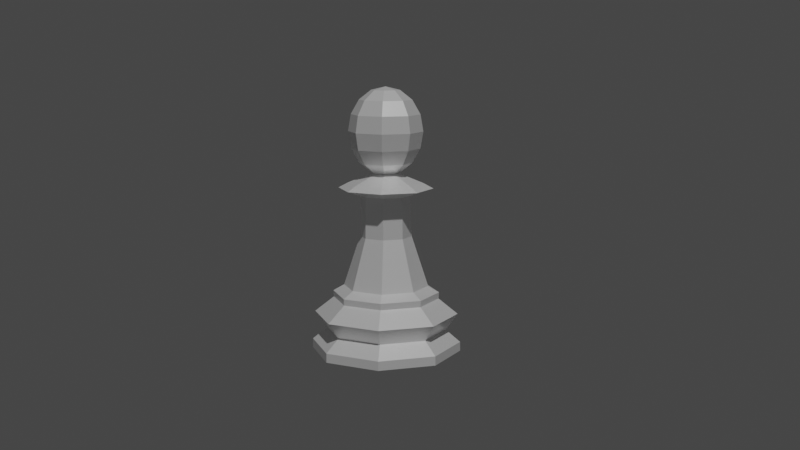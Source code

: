 # Source: Pawn.blend  (saved by Blender 3.0.42; exported with 4.5.12 LTS)
import bpy
from mathutils import Matrix  # noqa: F401  (used for matrix-valued properties, if any)

bpy.ops.wm.read_factory_settings(use_empty=True)
scene = bpy.context.scene
scene.name = 'Scene'

# ---- collections
col_collection = bpy.data.collections.new('Collection'); scene.collection.children.link(col_collection)

# ---- materials (node trees are filled in below, after node groups)
mat_material_001 = bpy.data.materials.new('Material.001')
mat_material_001.use_transparent_shadow = False

# ---- material node trees
mat_material_001.use_nodes = True; mat_material_001.node_tree.nodes.clear()
_N = mat_material_001.node_tree.nodes; _L = mat_material_001.node_tree.links
n0 = _N.new('ShaderNodeBsdfPrincipled'); n0.name = 'Principled BSDF'; n0.location = (10, 300)
n0.distribution = 'GGX'
n0.subsurface_method = 'RANDOM_WALK_SKIN'
n0.inputs[0].default_value = (1.0, 1.0, 1.0, 1.0)
n0.inputs[1].default_value = 0.3945
n0.inputs[2].default_value = 0.344
n0.inputs[3].default_value = 1.45
n0.inputs[27].default_value = (0.0, 0.0, 0.0, 1.0)
n0.inputs[28].default_value = 1.0
n1 = _N.new('ShaderNodeOutputMaterial'); n1.name = 'Material Output'; n1.location = (300, 300)
_L.new(n0.outputs[0], n1.inputs[0])
n1.is_active_output = True

# ---- world
world_world = bpy.data.worlds.new('World'); scene.world = world_world
world_world.use_nodes = True; world_world.node_tree.nodes.clear()
_N = world_world.node_tree.nodes; _L = world_world.node_tree.links
n0 = _N.new('ShaderNodeOutputWorld'); n0.name = 'World Output'; n0.location = (300, 300)
n1 = _N.new('ShaderNodeBackground'); n1.name = 'Background'; n1.location = (10, 300)
n1.inputs[0].default_value = (0.05088, 0.05088, 0.05088, 1.0)
_L.new(n1.outputs[0], n0.inputs[0])
n0.is_active_output = True
world_world.color = (0.05088, 0.05088, 0.05088)
world_world.use_sun_shadow = False
world_world.sun_shadow_jitter_overblur = 0.0

# ---- cameras
cam_camera = bpy.data.cameras.new('Camera')
cam_camera.clip_end = 100.0
cam_camera.ortho_scale = 7.314

# ---- lights
light_light = bpy.data.lights.new('Light', 'POINT')
light_light.transmission_factor = 0.0
light_light.energy = 1000.0
light_light.shadow_soft_size = 0.1
light_light.shadow_maximum_resolution = 0.006
light_light.use_absolute_resolution = True

# ---- meshes
me_cylinder = bpy.data.meshes.new('Cylinder')
me_cylinder.from_pydata([(1.068e-11, 0.01662, -7.561e-09), (5.576e-11, 0.009379, 0.1291), (0.01175, 0.01175, -7.561e-09), (0.006632, 0.006632, 0.1291), (0.01662, -7.477e-10, -7.561e-09), (0.009379, -5.215e-10, 0.1291), (0.01175, -0.01175, -7.561e-09), (0.006632, -0.006632, 0.1291), (-1.442e-09, -0.01662, -7.561e-09), (-7.642e-10, -0.009379, 0.1291), (-0.01175, -0.01175, -7.561e-09), (-0.006632, -0.006632, 0.1291), (-0.01662, 1.768e-10, -7.561e-09), (-0.009379, 3.262e-13, 0.1291), (-0.01175, 0.01175, -7.561e-09), (-0.006632, 0.006632, 0.1291), (0.009453, 0.009453, 0.04176), (0.01337, -5.776e-10, 0.04176), (0.009453, -0.009453, 0.04176), (-1.15e-09, -0.01337, 0.04176), (-0.009453, -0.009453, 0.04176), (-0.01337, 1.659e-10, 0.04176), (-0.009453, 0.009453, 0.04176), (1.871e-11, 0.01337, 0.04176), (0.0113, 0.0113, 0.07432), (0.01597, -7.055e-10, 0.07432), (0.0113, -0.0113, 0.07432), (-1.382e-09, -0.01597, 0.07432), (-0.0113, -0.0113, 0.07432), (-0.01597, 1.822e-10, 0.07432), (-0.0113, 0.0113, 0.07432), (1.434e-11, 0.01597, 0.07432), (0.008286, 0.008286, 0.1042), (0.01172, -5.842e-10, 0.1042), (0.008286, -0.008286, 0.1042), (-9.884e-10, -0.01172, 0.1042), (-0.008286, -0.008286, 0.1042), (-0.01172, 6.771e-11, 0.1042), (-0.008286, 0.008286, 0.1042), (3.601e-11, 0.01172, 0.1042), (0.01173, 0.01173, 0.01775), (0.01659, -7.221e-10, 0.01775), (0.01173, -0.01173, 0.01775), (-1.44e-09, -0.01659, 0.01775), (-0.01173, -0.01173, 0.01775), (-0.01659, 2.012e-10, 0.01775), (-0.01173, 0.01173, 0.01775), (1.07e-11, 0.01659, 0.01775), (4.308e-11, 0.01182, 0.1166), (-0.008355, 0.008355, 0.1166), (-0.01182, 5.475e-11, 0.1166), (-0.008355, -0.008355, 0.1166), (-9.899e-10, -0.01182, 0.1166), (0.008355, -0.008355, 0.1166), (0.01182, -6.027e-10, 0.1166), (0.008355, 0.008355, 0.1166), (-0.003931, 0.003931, 0.3066), (1.079e-09, 0.005559, 0.3066), (0.003931, 0.003931, 0.3066), (0.005559, -4.484e-10, 0.3066), (0.003931, -0.003931, 0.3066), (5.931e-10, -0.005559, 0.3066), (-0.003931, -0.003931, 0.3066), (-0.005559, -1.392e-10, 0.3066), (-0.005792, -0.005792, 0.3314), (5.573e-10, -0.008191, 0.3314), (0.005792, -0.005792, 0.3314), (0.008191, -4.988e-10, 0.3314), (0.005792, 0.005792, 0.3314), (1.273e-09, 0.008191, 0.3314), (-0.005792, 0.005792, 0.3314), (-0.008191, -4.305e-11, 0.3314), (-0.005731, -1.329e-10, 0.2271), (-0.004052, 0.004052, 0.2271), (6.638e-10, 0.005731, 0.2271), (0.004052, 0.004052, 0.2271), (0.005731, -4.517e-10, 0.2271), (0.004052, -0.004052, 0.2271), (1.628e-10, -0.005731, 0.2271), (-0.004052, -0.004052, 0.2271), (-0.007396, -0.007396, 0.3209), (-0.01046, 3.977e-11, 0.3209), (3.005e-10, -0.01046, 0.3209), (0.007396, -0.007396, 0.3209), (0.01046, -5.421e-10, 0.3209), (0.007396, 0.007396, 0.3209), (1.215e-09, 0.01046, 0.3209), (-0.007396, 0.007396, 0.3209), (-0.002087, 0.002087, 0.3493), (-0.002952, -1.562e-10, 0.3493), (-0.002087, -0.002087, 0.3493), (9.618e-10, -0.002952, 0.3493), (0.002087, -0.002087, 0.3493), (0.002952, -3.205e-10, 0.3493), (1.22e-09, 0.002952, 0.3493), (0.002087, 0.002087, 0.3493), (0.002201, 0.002208, 0.5087), (0.004088, 0.004095, 0.4902), (0.005348, 0.005356, 0.4626), (0.005791, 0.005798, 0.43), (0.005348, 0.005356, 0.3973), (0.004088, 0.004095, 0.3697), (0.002201, 0.002208, 0.3512), (0.003123, -1.693e-05, 0.5087), (0.005791, -1.675e-05, 0.4902), (0.007574, -1.663e-05, 0.4626), (0.0082, -1.658e-05, 0.43), (0.007574, -1.663e-05, 0.3973), (0.005791, -1.675e-05, 0.3697), (0.003123, -1.693e-05, 0.3512), (0.002201, -0.002242, 0.5087), (0.004088, -0.004129, 0.4902), (0.005349, -0.005389, 0.4626), (0.005791, -0.005832, 0.43), (0.005349, -0.005389, 0.3973), (0.004088, -0.004129, 0.3697), (0.002201, -0.002242, 0.3512), (-2.378e-05, -0.003164, 0.5087), (-2.36e-05, -0.005832, 0.4902), (-2.348e-05, -0.007615, 0.4626), (-2.344e-05, -0.008241, 0.43), (-2.348e-05, -0.007615, 0.3973), (-2.36e-05, -0.005832, 0.3697), (-2.378e-05, -0.003164, 0.3512), (-0.002249, -0.002243, 0.5087), (-0.004136, -0.004129, 0.4902), (-0.005396, -0.00539, 0.4626), (-0.005839, -0.005832, 0.43), (-0.005396, -0.00539, 0.3973), (-0.004136, -0.004129, 0.3697), (-0.002249, -0.002243, 0.3512), (-2.399e-05, -1.714e-05, 0.5152), (-0.003171, -1.735e-05, 0.5087), (-0.005839, -1.754e-05, 0.4902), (-0.007622, -1.766e-05, 0.4626), (-0.008248, -1.77e-05, 0.43), (-0.007622, -1.766e-05, 0.3973), (-0.005839, -1.754e-05, 0.3697), (-0.003171, -1.735e-05, 0.3512), (-0.002249, 0.002208, 0.5087), (-0.004136, 0.004094, 0.4902), (-0.005397, 0.005355, 0.4626), (-0.005839, 0.005797, 0.43), (-0.005397, 0.005355, 0.3973), (-0.004136, 0.004094, 0.3697), (-0.002249, 0.002208, 0.3512), (-2.421e-05, 0.00313, 0.5087), (-2.439e-05, 0.005798, 0.4902), (-2.451e-05, 0.00758, 0.4626), (-2.455e-05, 0.008206, 0.43), (-2.451e-05, 0.00758, 0.3973), (-2.439e-05, 0.005798, 0.3697), (-2.421e-05, 0.00313, 0.3512)], [], [(24, 32, 33, 25), (25, 33, 34, 26), (26, 34, 35, 27), (27, 35, 36, 28), (28, 36, 37, 29), (29, 37, 38, 30), (71, 64, 90, 89), (30, 38, 39, 31), (0, 2, 4, 6, 8, 10, 12, 14), (30, 31, 23, 22), (29, 30, 22, 21), (28, 29, 21, 20), (27, 28, 20, 19), (26, 27, 19, 18), (25, 26, 18, 17), (24, 25, 17, 16), (31, 24, 16, 23), (0, 47, 40, 2), (40, 41, 4, 2), (41, 42, 6, 4), (42, 43, 8, 6), (43, 44, 10, 8), (44, 45, 12, 10), (45, 46, 14, 12), (46, 47, 0, 14), (47, 23, 16, 40), (40, 16, 17, 41), (41, 17, 18, 42), (42, 18, 19, 43), (43, 19, 20, 44), (44, 20, 21, 45), (45, 21, 22, 46), (46, 22, 23, 47), (31, 39, 32, 24), (50, 49, 38, 37), (51, 50, 37, 36), (52, 51, 36, 35), (53, 52, 35, 34), (54, 53, 34, 33), (55, 54, 33, 32), (48, 55, 32, 39), (49, 48, 39, 38), (15, 1, 48, 49), (1, 3, 55, 48), (3, 5, 54, 55), (5, 7, 53, 54), (7, 9, 52, 53), (9, 11, 51, 52), (11, 13, 50, 51), (13, 15, 49, 50), (72, 79, 62, 63), (73, 72, 63, 56), (74, 73, 56, 57), (75, 74, 57, 58), (76, 75, 58, 59), (77, 76, 59, 60), (78, 77, 60, 61), (79, 78, 61, 62), (81, 80, 64, 71), (87, 81, 71, 70), (86, 87, 70, 69), (85, 86, 69, 68), (84, 85, 68, 67), (83, 84, 67, 66), (82, 83, 66, 65), (80, 82, 65, 64), (13, 11, 79, 72), (15, 13, 72, 73), (1, 15, 73, 74), (3, 1, 74, 75), (5, 3, 75, 76), (7, 5, 76, 77), (9, 7, 77, 78), (11, 9, 78, 79), (63, 62, 80, 81), (56, 63, 81, 87), (57, 56, 87, 86), (58, 57, 86, 85), (59, 58, 85, 84), (60, 59, 84, 83), (61, 60, 83, 82), (62, 61, 82, 80), (70, 71, 89, 88), (69, 70, 88, 94), (68, 69, 94, 95), (67, 68, 95, 93), (66, 67, 93, 92), (65, 66, 92, 91), (64, 65, 91, 90), (152, 102, 95, 94), (99, 98, 105, 106), (97, 96, 103, 104), (102, 101, 108, 109), (100, 99, 106, 107), (98, 97, 104, 105), (96, 131, 103), (101, 100, 107, 108), (109, 108, 115, 116), (107, 106, 113, 114), (105, 104, 111, 112), (103, 131, 110), (108, 107, 114, 115), (106, 105, 112, 113), (104, 103, 110, 111), (110, 131, 117), (115, 114, 121, 122), (113, 112, 119, 120), (111, 110, 117, 118), (116, 115, 122, 123), (114, 113, 120, 121), (112, 111, 118, 119), (122, 121, 128, 129), (120, 119, 126, 127), (118, 117, 124, 125), (123, 122, 129, 130), (121, 120, 127, 128), (119, 118, 125, 126), (117, 131, 124), (130, 129, 137, 138), (128, 127, 135, 136), (126, 125, 133, 134), (124, 131, 132), (129, 128, 136, 137), (127, 126, 134, 135), (125, 124, 132, 133), (136, 135, 142, 143), (134, 133, 140, 141), (132, 131, 139), (137, 136, 143, 144), (135, 134, 141, 142), (133, 132, 139, 140), (138, 137, 144, 145), (144, 143, 150, 151), (142, 141, 148, 149), (140, 139, 146, 147), (145, 144, 151, 152), (143, 142, 149, 150), (141, 140, 147, 148), (139, 131, 146), (149, 148, 98, 99), (147, 146, 96, 97), (152, 151, 101, 102), (150, 149, 99, 100), (148, 147, 97, 98), (146, 131, 96), (151, 150, 100, 101), (102, 109, 93, 95), (109, 116, 92, 93), (116, 123, 91, 92), (123, 130, 90, 91), (130, 138, 89, 90), (138, 145, 88, 89), (145, 152, 94, 88)])
_k = {(0, 2): 0.98824, (1, 3): 1.0, (2, 4): 0.98824, (3, 5): 1.0, (4, 6): 0.98824, (5, 7): 1.0, (6, 8): 0.98824, (7, 9): 1.0, (8, 10): 0.98824, (9, 11): 1.0, (10, 12): 0.98824, (11, 13): 1.0, (12, 14): 0.98824, (13, 15): 1.0, (0, 14): 0.98824, (1, 15): 1.0, (88, 94): 1.0, (88, 89): 1.0, (89, 90): 1.0, (90, 91): 1.0, (91, 92): 1.0, (92, 93): 1.0, (93, 95): 1.0, (94, 95): 1.0}
me_cylinder.attributes.new('crease_edge', 'FLOAT', 'EDGE').data.foreach_set('value', [_k.get((min(e.vertices), max(e.vertices)), 0.0) for e in me_cylinder.edges])
_uv = me_cylinder.uv_layers.new(name='UVMap')
_uv.uv.foreach_set('vector', [0.875, 0.7099, 0.875, 0.9221, 0.75, 0.9221, 0.75, 0.7099, 0.75, 0.7099, 0.75, 0.9221, 0.625, 0.9221, 0.625, 0.7099, 0.625, 0.7099, 0.625, 0.9221, 0.5, 0.9221, 0.5, 0.7099, 0.5, 0.7099, 0.5, 0.9221, 0.375, 0.9221, 0.375, 0.7099, 0.375, 0.7099, 0.375, 0.9221, 0.25, 0.9221, 0.25, 0.7099, 0.25, 0.7099, 0.25, 0.9221, 0.125, 0.9221, 0.125, 0.7099, 0.25, 1.0, 0.375, 1.0, 0.375, 1.0, 0.25, 1.0, 0.125, 0.7099, 0.125, 0.9221, 0.0005222, 0.9221, 0.0006176, 0.7099, 0.75, 0.49, 0.9197, 0.4197, 0.99, 0.25, 0.9197, 0.08029, 0.75, 0.01, 0.5803, 0.08029, 0.51, 0.25, 0.5803, 0.4197, 0.125, 0.7099, 0.0006176, 0.7099, -0.0007556, 0.6822, 0.1249, 0.6822, 0.25, 0.7099, 0.125, 0.7099, 0.1249, 0.6822, 0.25, 0.6822, 0.375, 0.7099, 0.25, 0.7099, 0.25, 0.6822, 0.375, 0.6822, 0.5, 0.7099, 0.375, 0.7099, 0.375, 0.6822, 0.5, 0.6822, 0.625, 0.7099, 0.5, 0.7099, 0.5, 0.6822, 0.625, 0.6822, 0.75, 0.7099, 0.625, 0.7099, 0.625, 0.6822, 0.75, 0.6822, 0.875, 0.7099, 0.75, 0.7099, 0.75, 0.6822, 0.8751, 0.6822, 0.9994, 0.7099, 0.875, 0.7099, 0.8751, 0.6822, 1.001, 0.6822, 1.0, 0.5, 0.999, 0.5967, 0.875, 0.5967, 0.875, 0.5, 0.875, 0.5967, 0.75, 0.5967, 0.75, 0.5, 0.875, 0.5, 0.75, 0.5967, 0.625, 0.5967, 0.625, 0.5, 0.75, 0.5, 0.625, 0.5967, 0.5, 0.5967, 0.5, 0.5, 0.625, 0.5, 0.5, 0.5967, 0.375, 0.5967, 0.375, 0.5, 0.5, 0.5, 0.375, 0.5967, 0.25, 0.5967, 0.25, 0.5, 0.375, 0.5, 0.25, 0.5967, 0.125, 0.5967, 0.125, 0.5, 0.25, 0.5, 0.125, 0.5967, 0.001047, 0.5967, 0.0, 0.5, 0.125, 0.5, 0.999, 0.5967, 1.001, 0.6822, 0.8751, 0.6822, 0.875, 0.5967, 0.875, 0.5967, 0.8751, 0.6822, 0.75, 0.6822, 0.75, 0.5967, 0.75, 0.5967, 0.75, 0.6822, 0.625, 0.6822, 0.625, 0.5967, 0.625, 0.5967, 0.625, 0.6822, 0.5, 0.6822, 0.5, 0.5967, 0.5, 0.5967, 0.5, 0.6822, 0.375, 0.6822, 0.375, 0.5967, 0.375, 0.5967, 0.375, 0.6822, 0.25, 0.6822, 0.25, 0.5967, 0.25, 0.5967, 0.25, 0.6822, 0.1249, 0.6822, 0.125, 0.5967, 0.125, 0.5967, 0.1249, 0.6822, -0.0007556, 0.6822, 0.001047, 0.5967, 0.9994, 0.7099, 0.9995, 0.9221, 0.875, 0.9221, 0.875, 0.7099, 0.25, 0.9406, 0.125, 0.9406, 0.125, 0.9221, 0.25, 0.9221, 0.375, 0.9406, 0.25, 0.9406, 0.25, 0.9221, 0.375, 0.9221, 0.5, 0.9406, 0.375, 0.9406, 0.375, 0.9221, 0.5, 0.9221, 0.625, 0.9406, 0.5, 0.9406, 0.5, 0.9221, 0.625, 0.9221, 0.75, 0.9406, 0.625, 0.9406, 0.625, 0.9221, 0.75, 0.9221, 0.875, 0.9406, 0.75, 0.9406, 0.75, 0.9221, 0.875, 0.9221, 1.002, 0.9406, 0.875, 0.9406, 0.875, 0.9221, 0.9995, 0.9221, 0.125, 0.9406, -0.002113, 0.9406, 0.0005222, 0.9221, 0.125, 0.9221, 0.125, 1.0, 0.0, 1.0, -0.002113, 0.9406, 0.125, 0.9406, 1.0, 1.0, 0.875, 1.0, 0.875, 0.9406, 1.002, 0.9406, 0.875, 1.0, 0.75, 1.0, 0.75, 0.9406, 0.875, 0.9406, 0.75, 1.0, 0.625, 1.0, 0.625, 0.9406, 0.75, 0.9406, 0.625, 1.0, 0.5, 1.0, 0.5, 0.9406, 0.625, 0.9406, 0.5, 1.0, 0.375, 1.0, 0.375, 0.9406, 0.5, 0.9406, 0.375, 1.0, 0.25, 1.0, 0.25, 0.9406, 0.375, 0.9406, 0.25, 1.0, 0.125, 1.0, 0.125, 0.9406, 0.25, 0.9406, 0.25, 1.0, 0.375, 1.0, 0.375, 1.0, 0.25, 1.0, 0.125, 1.0, 0.25, 1.0, 0.25, 1.0, 0.125, 1.0, 0.0, 1.0, 0.125, 1.0, 0.125, 1.0, 0.0, 1.0, 0.875, 1.0, 1.0, 1.0, 1.0, 1.0, 0.875, 1.0, 0.75, 1.0, 0.875, 1.0, 0.875, 1.0, 0.75, 1.0, 0.625, 1.0, 0.75, 1.0, 0.75, 1.0, 0.625, 1.0, 0.5, 1.0, 0.625, 1.0, 0.625, 1.0, 0.5, 1.0, 0.375, 1.0, 0.5, 1.0, 0.5, 1.0, 0.375, 1.0, 0.25, 1.0, 0.375, 1.0, 0.375, 1.0, 0.25, 1.0, 0.125, 1.0, 0.25, 1.0, 0.25, 1.0, 0.125, 1.0, 0.0, 1.0, 0.125, 1.0, 0.125, 1.0, 0.0, 1.0, 0.875, 1.0, 1.0, 1.0, 1.0, 1.0, 0.875, 1.0, 0.75, 1.0, 0.875, 1.0, 0.875, 1.0, 0.75, 1.0, 0.625, 1.0, 0.75, 1.0, 0.75, 1.0, 0.625, 1.0, 0.5, 1.0, 0.625, 1.0, 0.625, 1.0, 0.5, 1.0, 0.375, 1.0, 0.5, 1.0, 0.5, 1.0, 0.375, 1.0, 0.25, 1.0, 0.375, 1.0, 0.375, 1.0, 0.25, 1.0, 0.125, 1.0, 0.25, 1.0, 0.25, 1.0, 0.125, 1.0, 0.0, 1.0, 0.125, 1.0, 0.125, 1.0, 0.0, 1.0, 0.875, 1.0, 1.0, 1.0, 1.0, 1.0, 0.875, 1.0, 0.75, 1.0, 0.875, 1.0, 0.875, 1.0, 0.75, 1.0, 0.625, 1.0, 0.75, 1.0, 0.75, 1.0, 0.625, 1.0, 0.5, 1.0, 0.625, 1.0, 0.625, 1.0, 0.5, 1.0, 0.375, 1.0, 0.5, 1.0, 0.5, 1.0, 0.375, 1.0, 0.25, 1.0, 0.375, 1.0, 0.375, 1.0, 0.25, 1.0, 0.125, 1.0, 0.25, 1.0, 0.25, 1.0, 0.125, 1.0, 0.0, 1.0, 0.125, 1.0, 0.125, 1.0, 0.0, 1.0, 0.875, 1.0, 1.0, 1.0, 1.0, 1.0, 0.875, 1.0, 0.75, 1.0, 0.875, 1.0, 0.875, 1.0, 0.75, 1.0, 0.625, 1.0, 0.75, 1.0, 0.75, 1.0, 0.625, 1.0, 0.5, 1.0, 0.625, 1.0, 0.625, 1.0, 0.5, 1.0, 0.375, 1.0, 0.5, 1.0, 0.5, 1.0, 0.375, 1.0, 0.125, 1.0, 0.25, 1.0, 0.25, 1.0, 0.125, 1.0, 0.0, 1.0, 0.125, 1.0, 0.125, 1.0, 0.0, 1.0, 0.875, 1.0, 1.0, 1.0, 1.0, 1.0, 0.875, 1.0, 0.75, 1.0, 0.875, 1.0, 0.875, 1.0, 0.75, 1.0, 0.625, 1.0, 0.75, 1.0, 0.75, 1.0, 0.625, 1.0, 0.5, 1.0, 0.625, 1.0, 0.625, 1.0, 0.5, 1.0, 0.375, 1.0, 0.5, 1.0, 0.5, 1.0, 0.375, 1.0, 0.875, 0.125, 0.75, 0.125, 0.875, 1.0, 1.0, 1.0, 0.75, 0.5, 0.75, 0.625, 0.625, 0.625, 0.625, 0.5, 0.75, 0.75, 0.75, 0.875, 0.625, 0.875, 0.625, 0.75, 0.75, 0.125, 0.75, 0.25, 0.625, 0.25, 0.625, 0.125, 0.75, 0.375, 0.75, 0.5, 0.625, 0.5, 0.625, 0.375, 0.75, 0.625, 0.75, 0.75, 0.625, 0.75, 0.625, 0.625, 0.75, 0.875, 0.6875, 1.0, 0.625, 0.875, 0.75, 0.25, 0.75, 0.375, 0.625, 0.375, 0.625, 0.25, 0.625, 0.125, 0.625, 0.25, 0.5, 0.25, 0.5, 0.125, 0.625, 0.375, 0.625, 0.5, 0.5, 0.5, 0.5, 0.375, 0.625, 0.625, 0.625, 0.75, 0.5, 0.75, 0.5, 0.625, 0.625, 0.875, 0.5625, 1.0, 0.5, 0.875, 0.625, 0.25, 0.625, 0.375, 0.5, 0.375, 0.5, 0.25, 0.625, 0.5, 0.625, 0.625, 0.5, 0.625, 0.5, 0.5, 0.625, 0.75, 0.625, 0.875, 0.5, 0.875, 0.5, 0.75, 0.5, 0.875, 0.4375, 1.0, 0.375, 0.875, 0.5, 0.25, 0.5, 0.375, 0.375, 0.375, 0.375, 0.25, 0.5, 0.5, 0.5, 0.625, 0.375, 0.625, 0.375, 0.5, 0.5, 0.75, 0.5, 0.875, 0.375, 0.875, 0.375, 0.75, 0.5, 0.125, 0.5, 0.25, 0.375, 0.25, 0.375, 0.125, 0.5, 0.375, 0.5, 0.5, 0.375, 0.5, 0.375, 0.375, 0.5, 0.625, 0.5, 0.75, 0.375, 0.75, 0.375, 0.625, 0.375, 0.25, 0.375, 0.375, 0.25, 0.375, 0.25, 0.25, 0.375, 0.5, 0.375, 0.625, 0.25, 0.625, 0.25, 0.5, 0.375, 0.75, 0.375, 0.875, 0.25, 0.875, 0.25, 0.75, 0.375, 0.125, 0.375, 0.25, 0.25, 0.25, 0.25, 0.125, 0.375, 0.375, 0.375, 0.5, 0.25, 0.5, 0.25, 0.375, 0.375, 0.625, 0.375, 0.75, 0.25, 0.75, 0.25, 0.625, 0.375, 0.875, 0.3125, 1.0, 0.25, 0.875, 0.25, 0.125, 0.25, 0.25, 0.125, 0.25, 0.125, 0.125, 0.25, 0.375, 0.25, 0.5, 0.125, 0.5, 0.125, 0.375, 0.25, 0.625, 0.25, 0.75, 0.125, 0.75, 0.125, 0.625, 0.25, 0.875, 0.1875, 1.0, 0.125, 0.875, 0.25, 0.25, 0.25, 0.375, 0.125, 0.375, 0.125, 0.25, 0.25, 0.5, 0.25, 0.625, 0.125, 0.625, 0.125, 0.5, 0.25, 0.75, 0.25, 0.875, 0.125, 0.875, 0.125, 0.75, 0.125, 0.375, 0.125, 0.5, 0.0, 0.5, 0.0, 0.375, 0.125, 0.625, 0.125, 0.75, 0.0, 0.75, 0.0, 0.625, 0.125, 0.875, 0.0625, 1.0, 0.0, 0.875, 0.125, 0.25, 0.125, 0.375, 0.0, 0.375, 0.0, 0.25, 0.125, 0.5, 0.125, 0.625, 0.0, 0.625, 0.0, 0.5, 0.125, 0.75, 0.125, 0.875, 0.0, 0.875, 0.0, 0.75, 0.125, 0.125, 0.125, 0.25, 0.0, 0.25, 0.0, 0.125, 1.0, 0.25, 1.0, 0.375, 0.875, 0.375, 0.875, 0.25, 1.0, 0.5, 1.0, 0.625, 0.875, 0.625, 0.875, 0.5, 1.0, 0.75, 1.0, 0.875, 0.875, 0.875, 0.875, 0.75, 1.0, 0.125, 1.0, 0.25, 0.875, 0.25, 0.875, 0.125, 1.0, 0.375, 1.0, 0.5, 0.875, 0.5, 0.875, 0.375, 1.0, 0.625, 1.0, 0.75, 0.875, 0.75, 0.875, 0.625, 1.0, 0.875, 0.9375, 1.0, 0.875, 0.875, 0.875, 0.5, 0.875, 0.625, 0.75, 0.625, 0.75, 0.5, 0.875, 0.75, 0.875, 0.875, 0.75, 0.875, 0.75, 0.75, 0.875, 0.125, 0.875, 0.25, 0.75, 0.25, 0.75, 0.125, 0.875, 0.375, 0.875, 0.5, 0.75, 0.5, 0.75, 0.375, 0.875, 0.625, 0.875, 0.75, 0.75, 0.75, 0.75, 0.625, 0.875, 0.875, 0.8125, 1.0, 0.75, 0.875, 0.875, 0.25, 0.875, 0.375, 0.75, 0.375, 0.75, 0.25, 0.75, 0.125, 0.625, 0.125, 0.75, 1.0, 0.875, 1.0, 0.625, 0.125, 0.5, 0.125, 0.625, 1.0, 0.75, 1.0, 0.5, 0.125, 0.375, 0.125, 0.5, 1.0, 0.625, 1.0, 0.375, 0.125, 0.25, 0.125, 0.375, 1.0, 0.5, 1.0, 0.25, 0.125, 0.125, 0.125, 0.25, 1.0, 0.375, 1.0, 0.125, 0.125, 0.0, 0.125, 0.125, 1.0, 0.25, 1.0, 1.0, 0.125, 0.875, 0.125, 0.0, 1.0, 0.125, 1.0])
me_cylinder.materials.append(mat_material_001)
me_cylinder.use_remesh_fix_poles = True
me_cylinder.use_remesh_preserve_attributes = False
me_cylinder.update()

# ---- objects
ob_light = bpy.data.objects.new('Light', light_light)
ob_camera = bpy.data.objects.new('Camera', cam_camera)
ob_pawn = bpy.data.objects.new('Pawn', me_cylinder)
ob_pawnreference = bpy.data.objects.new('PawnReference', None)

# ---- transforms, parenting, visibility, modifiers, constraints
ob_light.location = (4.076, 1.005, 5.904)
ob_light.rotation_euler = (0.6503, 0.05522, 1.866)
ob_light.lock_rotations_4d = False
ob_light.empty_display_type = 'ARROWS'
ob_light.color = (0.0, 0.0, 0.0, 0.0)
ob_light.lineart.crease_threshold = 0.0
ob_camera.location = (0.2452, 0.02463, 0.07211)
ob_camera.rotation_euler = (1.397, -1.548e-05, 1.658)
ob_camera.lock_rotations_4d = False
ob_camera.empty_display_type = 'ARROWS'
ob_camera.color = (0.0, 0.0, 0.0, 0.0)
ob_camera.display_type = 'WIRE'
ob_camera.lineart.crease_threshold = 0.0
ob_pawn.location = (0.0, 0.0, 0.0)
ob_pawn.scale = (1.021, 1.021, 0.1162)
ob_pawnreference.location = (0.0, -6.643e-05, 0.03138)
ob_pawnreference.rotation_euler = (1.571, -0.0, 1.571)
ob_pawnreference.scale = (0.01182, 0.01327, 0.01182)
ob_pawnreference.empty_display_type = 'IMAGE'
ob_pawnreference.empty_display_size = 5.0
ob_pawnreference.use_empty_image_alpha = True
ob_pawnreference.color = (1.0, 1.0, 1.0, 0.5372)
ob_pawnreference.show_in_front = True

# ---- collection membership
col_collection.objects.link(ob_light)
col_collection.objects.link(ob_camera)
col_collection.objects.link(ob_pawn)
col_collection.objects.link(ob_pawnreference)

# ---- scene / render settings (as saved in the file)
scene.camera = ob_camera
scene.frame_start = 1; scene.frame_end = 250; scene.frame_set(1)
scene.render.engine = 'BLENDER_EEVEE_NEXT'
scene.cycles.use_denoising = False
scene.cycles.samples = 128
scene.cycles.sampling_pattern = 'TABULATED_SOBOL'
scene.cycles.use_adaptive_sampling = False
scene.cycles.use_light_tree = False
scene.view_settings.view_transform = 'Filmic'
bpy.context.view_layer.update()
